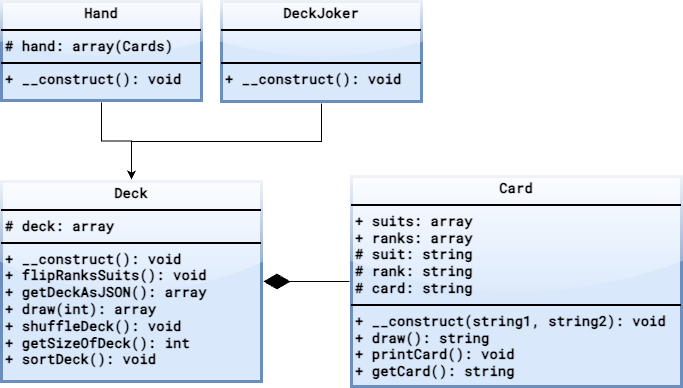

The diagram above was exported from draw.io. Its source (the exported page's mxGraphModel, read from the mxfile embedded in the PNG):
<mxGraphModel dx="794" dy="1121" grid="1" gridSize="10" guides="1" tooltips="1" connect="1" arrows="1" fold="1" page="1" pageScale="1" pageWidth="850" pageHeight="1100" background="none" math="0" shadow="0">
  <root>
    <mxCell id="0" />
    <mxCell id="1" parent="0" />
    <mxCell id="wTnVah7eCAQ9tE3zMX1z-5" value="&lt;p style=&quot;margin: 4px 0px 0px; text-align: center; font-size: 14px;&quot;&gt;&lt;span style=&quot;font-size: 14px;&quot;&gt;Card&lt;/span&gt;&lt;/p&gt;&lt;hr style=&quot;border-style: solid; font-size: 14px;&quot;&gt;&lt;p style=&quot;margin: 0px 0px 0px 4px; font-size: 14px;&quot;&gt;+ suits: array&lt;/p&gt;&lt;p style=&quot;margin: 0px 0px 0px 4px; font-size: 14px;&quot;&gt;+ ranks: array&lt;/p&gt;&lt;p style=&quot;margin: 0px 0px 0px 4px; font-size: 14px;&quot;&gt;# suit: string&lt;/p&gt;&lt;p style=&quot;margin: 0px 0px 0px 4px; font-size: 14px;&quot;&gt;# rank: string&lt;/p&gt;&lt;p style=&quot;margin: 0px 0px 0px 4px; font-size: 14px;&quot;&gt;# card: string&lt;/p&gt;&lt;hr style=&quot;border-style: solid; font-size: 14px;&quot;&gt;&lt;p style=&quot;margin: 0px 0px 0px 4px; font-size: 14px;&quot;&gt;+ __construct(string1, string2&lt;span style=&quot;background-color: initial; font-size: 14px;&quot;&gt;): void&lt;/span&gt;&lt;/p&gt;&lt;p style=&quot;margin: 0px 0px 0px 4px; font-size: 14px;&quot;&gt;&lt;span style=&quot;background-color: initial; font-size: 14px;&quot;&gt;+ draw(): string&lt;/span&gt;&lt;/p&gt;&lt;p style=&quot;margin: 0px 0px 0px 4px; font-size: 14px;&quot;&gt;&lt;span style=&quot;background-color: initial; font-size: 14px;&quot;&gt;+ printCard(): void&lt;/span&gt;&lt;/p&gt;&lt;p style=&quot;margin: 0px 0px 0px 4px; font-size: 14px;&quot;&gt;&lt;span style=&quot;background-color: initial; font-size: 14px;&quot;&gt;+ getCard(): string&lt;/span&gt;&lt;/p&gt;" style="verticalAlign=top;align=left;overflow=fill;html=1;whiteSpace=wrap;fillColor=#dae8fc;strokeColor=#6c8ebf;perimeterSpacing=2;strokeWidth=3;shadow=0;glass=1;rounded=0;fontStyle=1;spacingTop=0;spacing=2;spacingBottom=0;fontFamily=Roboto Mono;fontSource=https%3A%2F%2Ffonts.googleapis.com%2Fcss%3Ffamily%3DRoboto%2BMono;fontSize=14;" vertex="1" parent="1">
      <mxGeometry x="460" y="715" width="330" height="210" as="geometry" />
    </mxCell>
    <mxCell id="wTnVah7eCAQ9tE3zMX1z-6" value="&lt;p style=&quot;margin: 4px 0px 0px; text-align: center; font-size: 14px;&quot;&gt;&lt;span style=&quot;font-size: 14px;&quot;&gt;Deck&lt;/span&gt;&lt;/p&gt;&lt;hr style=&quot;border-style: solid; font-size: 14px;&quot;&gt;&lt;p style=&quot;margin: 0px 0px 0px 4px; font-size: 14px;&quot;&gt;# deck: array&lt;/p&gt;&lt;hr style=&quot;border-style: solid; font-size: 14px;&quot;&gt;&lt;p style=&quot;margin: 0px 0px 0px 4px; font-size: 14px;&quot;&gt;+ __construct(): void&lt;/p&gt;&lt;p style=&quot;margin: 0px 0px 0px 4px; font-size: 14px;&quot;&gt;+ flipRanksSuits(): void&lt;/p&gt;&lt;p style=&quot;margin: 0px 0px 0px 4px; font-size: 14px;&quot;&gt;+ getDeckAsJSON(): array&lt;/p&gt;&lt;p style=&quot;margin: 0px 0px 0px 4px; font-size: 14px;&quot;&gt;+ draw(int): array&lt;/p&gt;&lt;p style=&quot;margin: 0px 0px 0px 4px; font-size: 14px;&quot;&gt;+ shuffleDeck(): void&lt;/p&gt;&lt;p style=&quot;margin: 0px 0px 0px 4px; font-size: 14px;&quot;&gt;+ getSizeOfDeck(): int&lt;/p&gt;&lt;p style=&quot;margin: 0px 0px 0px 4px; font-size: 14px;&quot;&gt;+ sortDeck(): void&lt;/p&gt;" style="verticalAlign=top;align=left;overflow=fill;html=1;whiteSpace=wrap;fillColor=#dae8fc;strokeColor=#6c8ebf;perimeterSpacing=2;strokeWidth=3;shadow=0;glass=1;rounded=0;fontStyle=1;spacingTop=0;spacing=2;spacingBottom=0;fontFamily=Roboto Mono;fontSource=https%3A%2F%2Ffonts.googleapis.com%2Fcss%3Ffamily%3DRoboto%2BMono;fontSize=14;" vertex="1" parent="1">
      <mxGeometry x="110" y="720" width="260" height="200" as="geometry" />
    </mxCell>
    <mxCell id="wTnVah7eCAQ9tE3zMX1z-14" style="edgeStyle=orthogonalEdgeStyle;rounded=0;orthogonalLoop=1;jettySize=auto;html=1;entryX=0.5;entryY=0;entryDx=0;entryDy=0;" edge="1" parent="1" source="wTnVah7eCAQ9tE3zMX1z-7" target="wTnVah7eCAQ9tE3zMX1z-6">
      <mxGeometry relative="1" as="geometry" />
    </mxCell>
    <mxCell id="wTnVah7eCAQ9tE3zMX1z-7" value="&lt;p style=&quot;margin: 4px 0px 0px; text-align: center; font-size: 14px;&quot;&gt;&lt;span style=&quot;font-size: 14px;&quot;&gt;DeckJoker&lt;/span&gt;&lt;/p&gt;&lt;hr style=&quot;border-style: solid; font-size: 14px;&quot;&gt;&lt;p style=&quot;margin: 0px 0px 0px 4px; font-size: 14px;&quot;&gt;&lt;br style=&quot;font-size: 14px;&quot;&gt;&lt;/p&gt;&lt;hr style=&quot;border-style: solid; font-size: 14px;&quot;&gt;&lt;p style=&quot;margin: 0px 0px 0px 4px; font-size: 14px;&quot;&gt;+ __construct(): void&lt;/p&gt;" style="verticalAlign=top;align=left;overflow=fill;html=1;whiteSpace=wrap;fillColor=#dae8fc;strokeColor=#6c8ebf;perimeterSpacing=2;strokeWidth=3;shadow=0;glass=1;rounded=0;fontStyle=1;spacingTop=0;spacing=2;spacingBottom=0;fontFamily=Roboto Mono;fontSource=https%3A%2F%2Ffonts.googleapis.com%2Fcss%3Ffamily%3DRoboto%2BMono;fontSize=14;" vertex="1" parent="1">
      <mxGeometry x="330" y="540" width="200" height="100" as="geometry" />
    </mxCell>
    <mxCell id="wTnVah7eCAQ9tE3zMX1z-13" style="edgeStyle=orthogonalEdgeStyle;rounded=0;orthogonalLoop=1;jettySize=auto;html=1;" edge="1" parent="1" source="wTnVah7eCAQ9tE3zMX1z-8" target="wTnVah7eCAQ9tE3zMX1z-6">
      <mxGeometry relative="1" as="geometry" />
    </mxCell>
    <mxCell id="wTnVah7eCAQ9tE3zMX1z-8" value="&lt;p style=&quot;margin: 4px 0px 0px; text-align: center; font-size: 14px;&quot;&gt;&lt;span style=&quot;font-size: 14px;&quot;&gt;Hand&lt;/span&gt;&lt;/p&gt;&lt;hr style=&quot;border-style: solid; font-size: 14px;&quot;&gt;&lt;p style=&quot;margin: 0px 0px 0px 4px; font-size: 14px;&quot;&gt;# hand: array(Cards)&lt;/p&gt;&lt;hr style=&quot;border-style: solid; font-size: 14px;&quot;&gt;&lt;p style=&quot;margin: 0px 0px 0px 4px; font-size: 14px;&quot;&gt;+ __construct(): void&lt;/p&gt;" style="verticalAlign=top;align=left;overflow=fill;html=1;whiteSpace=wrap;fillColor=#dae8fc;strokeColor=#6c8ebf;perimeterSpacing=2;strokeWidth=3;shadow=0;glass=1;rounded=0;fontStyle=1;spacingTop=0;spacing=2;spacingBottom=0;fontFamily=Roboto Mono;fontSource=https%3A%2F%2Ffonts.googleapis.com%2Fcss%3Ffamily%3DRoboto%2BMono;fontSize=14;" vertex="1" parent="1">
      <mxGeometry x="110" y="540" width="200" height="99" as="geometry" />
    </mxCell>
    <mxCell id="wTnVah7eCAQ9tE3zMX1z-20" value="" style="endArrow=diamondThin;endFill=1;endSize=24;html=1;rounded=0;" edge="1" parent="1" source="wTnVah7eCAQ9tE3zMX1z-5" target="wTnVah7eCAQ9tE3zMX1z-6">
      <mxGeometry width="160" relative="1" as="geometry">
        <mxPoint x="380" y="570" as="sourcePoint" />
        <mxPoint x="540" y="570" as="targetPoint" />
      </mxGeometry>
    </mxCell>
  </root>
</mxGraphModel>